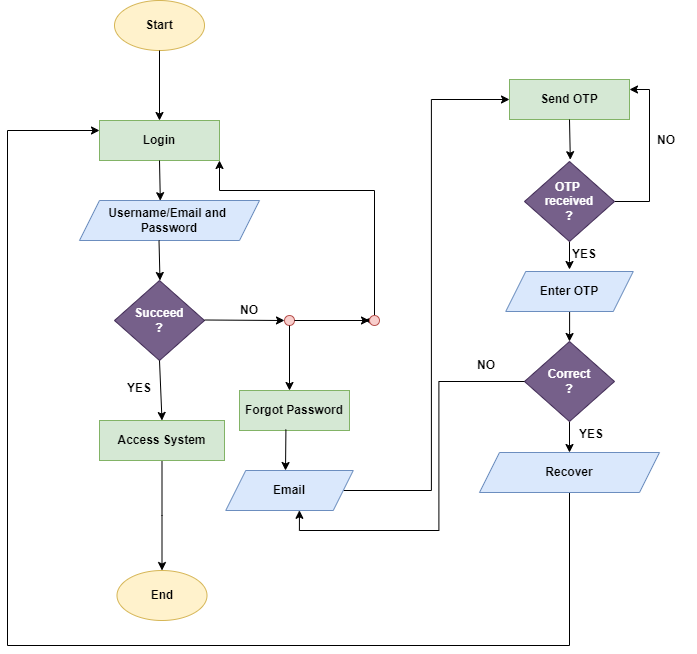

The diagram above was exported from draw.io. Its source (the exported page's mxGraphModel, read from the mxfile embedded in the PNG):
<mxGraphModel dx="1050" dy="565" grid="0" gridSize="10" guides="1" tooltips="1" connect="1" arrows="1" fold="1" page="1" pageScale="1" pageWidth="850" pageHeight="1100" math="0" shadow="0">
  <root>
    <mxCell id="0" />
    <mxCell id="1" parent="0" />
    <mxCell id="G7QfSokvVwDWU3bzImGe-1" value="&lt;b&gt;Start&lt;/b&gt;" style="ellipse;whiteSpace=wrap;html=1;fillColor=#fff2cc;strokeColor=#d6b656;" parent="1" vertex="1">
      <mxGeometry x="145" y="60" width="90" height="50" as="geometry" />
    </mxCell>
    <mxCell id="G7QfSokvVwDWU3bzImGe-4" value="" style="endArrow=classic;html=1;rounded=0;entryX=0.5;entryY=0;entryDx=0;entryDy=0;exitX=0.5;exitY=1;exitDx=0;exitDy=0;" parent="1" source="G7QfSokvVwDWU3bzImGe-1" target="G7QfSokvVwDWU3bzImGe-5" edge="1">
      <mxGeometry width="50" height="50" relative="1" as="geometry">
        <mxPoint x="390" y="130" as="sourcePoint" />
        <mxPoint x="415" y="160" as="targetPoint" />
      </mxGeometry>
    </mxCell>
    <mxCell id="G7QfSokvVwDWU3bzImGe-5" value="&lt;b&gt;Login&lt;/b&gt;" style="rounded=0;whiteSpace=wrap;html=1;fillColor=#d5e8d4;strokeColor=#82b366;" parent="1" vertex="1">
      <mxGeometry x="130" y="180" width="120" height="40" as="geometry" />
    </mxCell>
    <mxCell id="G7QfSokvVwDWU3bzImGe-10" value="&lt;b&gt;Username/Email and&amp;nbsp;&lt;/b&gt;&lt;div&gt;&lt;b&gt;Password&lt;/b&gt;&lt;/div&gt;" style="shape=parallelogram;perimeter=parallelogramPerimeter;whiteSpace=wrap;html=1;fixedSize=1;fillColor=#dae8fc;strokeColor=#6c8ebf;" parent="1" vertex="1">
      <mxGeometry x="110" y="260" width="180" height="40" as="geometry" />
    </mxCell>
    <mxCell id="G7QfSokvVwDWU3bzImGe-11" value="" style="endArrow=classic;html=1;rounded=0;exitX=0.5;exitY=1;exitDx=0;exitDy=0;entryX=0.449;entryY=0.005;entryDx=0;entryDy=0;entryPerimeter=0;" parent="1" source="G7QfSokvVwDWU3bzImGe-5" target="G7QfSokvVwDWU3bzImGe-10" edge="1">
      <mxGeometry width="50" height="50" relative="1" as="geometry">
        <mxPoint x="260" y="250" as="sourcePoint" />
        <mxPoint x="310" y="200" as="targetPoint" />
      </mxGeometry>
    </mxCell>
    <mxCell id="G7QfSokvVwDWU3bzImGe-12" value="&lt;b&gt;Succeed&lt;/b&gt;&lt;div&gt;&lt;b&gt;?&lt;/b&gt;&lt;/div&gt;" style="rhombus;whiteSpace=wrap;html=1;fillColor=#76608a;strokeColor=#432D57;fontColor=#ffffff;" parent="1" vertex="1">
      <mxGeometry x="145" y="340" width="90" height="80" as="geometry" />
    </mxCell>
    <mxCell id="G7QfSokvVwDWU3bzImGe-13" value="" style="endArrow=classic;html=1;rounded=0;exitX=0.5;exitY=1;exitDx=0;exitDy=0;entryX=0.449;entryY=0.005;entryDx=0;entryDy=0;entryPerimeter=0;" parent="1" edge="1">
      <mxGeometry width="50" height="50" relative="1" as="geometry">
        <mxPoint x="189.5" y="300" as="sourcePoint" />
        <mxPoint x="190.5" y="340" as="targetPoint" />
      </mxGeometry>
    </mxCell>
    <mxCell id="G7QfSokvVwDWU3bzImGe-17" value="&lt;b&gt;Forgot Password&lt;/b&gt;" style="rounded=0;whiteSpace=wrap;html=1;fillColor=#d5e8d4;strokeColor=#82b366;" parent="1" vertex="1">
      <mxGeometry x="270" y="450" width="110" height="40" as="geometry" />
    </mxCell>
    <mxCell id="G7QfSokvVwDWU3bzImGe-18" value="" style="endArrow=classic;html=1;rounded=0;exitX=1;exitY=0.5;exitDx=0;exitDy=0;entryX=0;entryY=0.5;entryDx=0;entryDy=0;" parent="1" target="G7QfSokvVwDWU3bzImGe-29" edge="1">
      <mxGeometry width="50" height="50" relative="1" as="geometry">
        <mxPoint x="235" y="379.5" as="sourcePoint" />
        <mxPoint x="300" y="380" as="targetPoint" />
      </mxGeometry>
    </mxCell>
    <mxCell id="-zH0hV0j0Uq1G4DISYLY-56" style="edgeStyle=orthogonalEdgeStyle;rounded=0;orthogonalLoop=1;jettySize=auto;html=1;entryX=0;entryY=0.5;entryDx=0;entryDy=0;" edge="1" parent="1" source="G7QfSokvVwDWU3bzImGe-20" target="-zH0hV0j0Uq1G4DISYLY-38">
      <mxGeometry relative="1" as="geometry" />
    </mxCell>
    <mxCell id="G7QfSokvVwDWU3bzImGe-20" value="&lt;b&gt;Email&lt;/b&gt;" style="shape=parallelogram;perimeter=parallelogramPerimeter;whiteSpace=wrap;html=1;fixedSize=1;fillColor=#dae8fc;strokeColor=#6c8ebf;" parent="1" vertex="1">
      <mxGeometry x="256.25" y="530" width="127.5" height="40" as="geometry" />
    </mxCell>
    <mxCell id="G7QfSokvVwDWU3bzImGe-24" value="&lt;b&gt;YES&lt;/b&gt;&lt;div&gt;&lt;br&gt;&lt;/div&gt;" style="text;html=1;align=center;verticalAlign=middle;whiteSpace=wrap;rounded=0;" parent="1" vertex="1">
      <mxGeometry x="140" y="440" width="60" height="30" as="geometry" />
    </mxCell>
    <mxCell id="G7QfSokvVwDWU3bzImGe-26" value="&lt;b&gt;NO&lt;/b&gt;" style="text;html=1;align=center;verticalAlign=middle;whiteSpace=wrap;rounded=0;" parent="1" vertex="1">
      <mxGeometry x="250" y="355" width="60" height="30" as="geometry" />
    </mxCell>
    <mxCell id="G7QfSokvVwDWU3bzImGe-110" style="edgeStyle=orthogonalEdgeStyle;rounded=0;orthogonalLoop=1;jettySize=auto;html=1;" parent="1" source="G7QfSokvVwDWU3bzImGe-27" edge="1">
      <mxGeometry relative="1" as="geometry">
        <mxPoint x="192.5" y="630" as="targetPoint" />
      </mxGeometry>
    </mxCell>
    <mxCell id="G7QfSokvVwDWU3bzImGe-27" value="&lt;b&gt;Access System&lt;/b&gt;" style="rounded=0;whiteSpace=wrap;html=1;fillColor=#d5e8d4;strokeColor=#82b366;" parent="1" vertex="1">
      <mxGeometry x="130" y="480" width="125" height="40" as="geometry" />
    </mxCell>
    <mxCell id="G7QfSokvVwDWU3bzImGe-28" value="" style="endArrow=classic;html=1;rounded=0;entryX=0.5;entryY=0;entryDx=0;entryDy=0;" parent="1" target="G7QfSokvVwDWU3bzImGe-27" edge="1">
      <mxGeometry width="50" height="50" relative="1" as="geometry">
        <mxPoint x="190" y="420" as="sourcePoint" />
        <mxPoint x="240" y="370" as="targetPoint" />
      </mxGeometry>
    </mxCell>
    <mxCell id="G7QfSokvVwDWU3bzImGe-29" value="" style="ellipse;whiteSpace=wrap;html=1;aspect=fixed;fillColor=#f8cecc;strokeColor=#b85450;" parent="1" vertex="1">
      <mxGeometry x="315" y="375" width="10" height="10" as="geometry" />
    </mxCell>
    <mxCell id="G7QfSokvVwDWU3bzImGe-31" value="" style="endArrow=classic;html=1;rounded=0;exitX=0.5;exitY=1;exitDx=0;exitDy=0;" parent="1" source="G7QfSokvVwDWU3bzImGe-29" edge="1">
      <mxGeometry width="50" height="50" relative="1" as="geometry">
        <mxPoint x="310" y="400" as="sourcePoint" />
        <mxPoint x="320" y="450" as="targetPoint" />
      </mxGeometry>
    </mxCell>
    <mxCell id="G7QfSokvVwDWU3bzImGe-34" value="" style="endArrow=classic;html=1;rounded=0;exitX=0.422;exitY=0.975;exitDx=0;exitDy=0;exitPerimeter=0;" parent="1" source="G7QfSokvVwDWU3bzImGe-17" edge="1">
      <mxGeometry width="50" height="50" relative="1" as="geometry">
        <mxPoint x="333" y="490" as="sourcePoint" />
        <mxPoint x="316" y="530" as="targetPoint" />
      </mxGeometry>
    </mxCell>
    <mxCell id="G7QfSokvVwDWU3bzImGe-39" value="" style="endArrow=classic;html=1;rounded=0;entryX=0;entryY=0.5;entryDx=0;entryDy=0;" parent="1" source="G7QfSokvVwDWU3bzImGe-44" edge="1">
      <mxGeometry width="50" height="50" relative="1" as="geometry">
        <mxPoint x="325" y="380" as="sourcePoint" />
        <mxPoint x="395" y="379.5" as="targetPoint" />
      </mxGeometry>
    </mxCell>
    <mxCell id="G7QfSokvVwDWU3bzImGe-45" value="" style="endArrow=classic;html=1;rounded=0;entryX=0;entryY=0.5;entryDx=0;entryDy=0;" parent="1" target="G7QfSokvVwDWU3bzImGe-44" edge="1">
      <mxGeometry width="50" height="50" relative="1" as="geometry">
        <mxPoint x="325" y="380" as="sourcePoint" />
        <mxPoint x="395" y="379.5" as="targetPoint" />
      </mxGeometry>
    </mxCell>
    <mxCell id="G7QfSokvVwDWU3bzImGe-54" style="edgeStyle=orthogonalEdgeStyle;rounded=0;orthogonalLoop=1;jettySize=auto;html=1;exitX=0.5;exitY=0;exitDx=0;exitDy=0;entryX=1;entryY=1;entryDx=0;entryDy=0;" parent="1" source="G7QfSokvVwDWU3bzImGe-44" target="G7QfSokvVwDWU3bzImGe-5" edge="1">
      <mxGeometry relative="1" as="geometry">
        <Array as="points">
          <mxPoint x="405" y="250" />
          <mxPoint x="250" y="250" />
        </Array>
      </mxGeometry>
    </mxCell>
    <mxCell id="G7QfSokvVwDWU3bzImGe-44" value="" style="ellipse;whiteSpace=wrap;html=1;aspect=fixed;fillColor=#f8cecc;strokeColor=#b85450;" parent="1" vertex="1">
      <mxGeometry x="400" y="375" width="10" height="10" as="geometry" />
    </mxCell>
    <mxCell id="G7QfSokvVwDWU3bzImGe-109" value="&lt;b&gt;End&lt;/b&gt;" style="ellipse;whiteSpace=wrap;html=1;fillColor=#fff2cc;strokeColor=#d6b656;" parent="1" vertex="1">
      <mxGeometry x="147.5" y="630" width="90" height="50" as="geometry" />
    </mxCell>
    <mxCell id="-zH0hV0j0Uq1G4DISYLY-38" value="&lt;b&gt;Send OTP&lt;/b&gt;" style="rounded=0;whiteSpace=wrap;html=1;fillColor=#d5e8d4;strokeColor=#82b366;" vertex="1" parent="1">
      <mxGeometry x="540" y="139" width="120" height="40" as="geometry" />
    </mxCell>
    <mxCell id="-zH0hV0j0Uq1G4DISYLY-39" value="" style="endArrow=classic;html=1;rounded=0;exitX=0.5;exitY=1;exitDx=0;exitDy=0;entryX=0.449;entryY=0.005;entryDx=0;entryDy=0;entryPerimeter=0;" edge="1" parent="1" source="-zH0hV0j0Uq1G4DISYLY-38">
      <mxGeometry width="50" height="50" relative="1" as="geometry">
        <mxPoint x="670" y="209" as="sourcePoint" />
        <mxPoint x="600.8199999999999" y="219.20000000000005" as="targetPoint" />
      </mxGeometry>
    </mxCell>
    <mxCell id="-zH0hV0j0Uq1G4DISYLY-40" style="edgeStyle=orthogonalEdgeStyle;rounded=0;orthogonalLoop=1;jettySize=auto;html=1;entryX=0.5;entryY=0;entryDx=0;entryDy=0;" edge="1" parent="1" source="-zH0hV0j0Uq1G4DISYLY-42">
      <mxGeometry relative="1" as="geometry">
        <mxPoint x="600" y="329" as="targetPoint" />
      </mxGeometry>
    </mxCell>
    <mxCell id="-zH0hV0j0Uq1G4DISYLY-41" style="edgeStyle=orthogonalEdgeStyle;rounded=0;orthogonalLoop=1;jettySize=auto;html=1;entryX=1;entryY=0.25;entryDx=0;entryDy=0;" edge="1" parent="1" source="-zH0hV0j0Uq1G4DISYLY-42" target="-zH0hV0j0Uq1G4DISYLY-38">
      <mxGeometry relative="1" as="geometry">
        <Array as="points">
          <mxPoint x="680" y="261" />
          <mxPoint x="680" y="149" />
        </Array>
      </mxGeometry>
    </mxCell>
    <mxCell id="-zH0hV0j0Uq1G4DISYLY-42" value="&lt;b&gt;OTP&amp;nbsp;&lt;/b&gt;&lt;div&gt;&lt;b&gt;received&lt;/b&gt;&lt;div&gt;&lt;b&gt;?&lt;/b&gt;&lt;/div&gt;&lt;/div&gt;" style="rhombus;whiteSpace=wrap;html=1;fillColor=#76608a;strokeColor=#432D57;fontColor=#ffffff;" vertex="1" parent="1">
      <mxGeometry x="555" y="221" width="90" height="80" as="geometry" />
    </mxCell>
    <mxCell id="-zH0hV0j0Uq1G4DISYLY-44" style="edgeStyle=orthogonalEdgeStyle;rounded=0;orthogonalLoop=1;jettySize=auto;html=1;entryX=0.5;entryY=0;entryDx=0;entryDy=0;" edge="1" parent="1" source="-zH0hV0j0Uq1G4DISYLY-45" target="-zH0hV0j0Uq1G4DISYLY-47">
      <mxGeometry relative="1" as="geometry" />
    </mxCell>
    <mxCell id="-zH0hV0j0Uq1G4DISYLY-45" value="&lt;b&gt;Enter OTP&lt;/b&gt;" style="shape=parallelogram;perimeter=parallelogramPerimeter;whiteSpace=wrap;html=1;fixedSize=1;fillColor=#dae8fc;strokeColor=#6c8ebf;" vertex="1" parent="1">
      <mxGeometry x="536.25" y="331" width="127.5" height="40" as="geometry" />
    </mxCell>
    <mxCell id="-zH0hV0j0Uq1G4DISYLY-46" style="edgeStyle=orthogonalEdgeStyle;rounded=0;orthogonalLoop=1;jettySize=auto;html=1;entryX=0.5;entryY=0;entryDx=0;entryDy=0;" edge="1" parent="1" source="-zH0hV0j0Uq1G4DISYLY-47" target="-zH0hV0j0Uq1G4DISYLY-50">
      <mxGeometry relative="1" as="geometry" />
    </mxCell>
    <mxCell id="-zH0hV0j0Uq1G4DISYLY-47" value="&lt;b&gt;Correct&lt;/b&gt;&lt;div&gt;&lt;b&gt;?&lt;/b&gt;&lt;/div&gt;" style="rhombus;whiteSpace=wrap;html=1;fillColor=#76608a;strokeColor=#432D57;fontColor=#ffffff;" vertex="1" parent="1">
      <mxGeometry x="555" y="401" width="90" height="80" as="geometry" />
    </mxCell>
    <mxCell id="-zH0hV0j0Uq1G4DISYLY-48" value="&lt;b&gt;YES&lt;/b&gt;&lt;div&gt;&lt;br&gt;&lt;/div&gt;" style="text;html=1;align=center;verticalAlign=middle;whiteSpace=wrap;rounded=0;" vertex="1" parent="1">
      <mxGeometry x="585" y="306" width="60" height="30" as="geometry" />
    </mxCell>
    <mxCell id="-zH0hV0j0Uq1G4DISYLY-62" style="edgeStyle=orthogonalEdgeStyle;rounded=0;orthogonalLoop=1;jettySize=auto;html=1;entryX=0;entryY=0.25;entryDx=0;entryDy=0;" edge="1" parent="1" source="-zH0hV0j0Uq1G4DISYLY-50" target="G7QfSokvVwDWU3bzImGe-5">
      <mxGeometry relative="1" as="geometry">
        <Array as="points">
          <mxPoint x="600" y="705" />
          <mxPoint x="38" y="705" />
          <mxPoint x="38" y="190" />
        </Array>
      </mxGeometry>
    </mxCell>
    <mxCell id="-zH0hV0j0Uq1G4DISYLY-50" value="&lt;b&gt;Recover&lt;/b&gt;" style="shape=parallelogram;perimeter=parallelogramPerimeter;whiteSpace=wrap;html=1;fixedSize=1;fillColor=#dae8fc;strokeColor=#6c8ebf;" vertex="1" parent="1">
      <mxGeometry x="510" y="512" width="180" height="40" as="geometry" />
    </mxCell>
    <mxCell id="-zH0hV0j0Uq1G4DISYLY-53" value="&lt;b&gt;NO&lt;/b&gt;" style="text;html=1;align=center;verticalAlign=middle;whiteSpace=wrap;rounded=0;" vertex="1" parent="1">
      <mxGeometry x="667" y="185" width="60" height="30" as="geometry" />
    </mxCell>
    <mxCell id="-zH0hV0j0Uq1G4DISYLY-54" value="&lt;b&gt;YES&lt;/b&gt;&lt;div&gt;&lt;br&gt;&lt;/div&gt;" style="text;html=1;align=center;verticalAlign=middle;whiteSpace=wrap;rounded=0;" vertex="1" parent="1">
      <mxGeometry x="592" y="486" width="60" height="30" as="geometry" />
    </mxCell>
    <mxCell id="-zH0hV0j0Uq1G4DISYLY-57" style="edgeStyle=orthogonalEdgeStyle;rounded=0;orthogonalLoop=1;jettySize=auto;html=1;exitX=0;exitY=0.5;exitDx=0;exitDy=0;entryX=0.578;entryY=0.995;entryDx=0;entryDy=0;entryPerimeter=0;" edge="1" parent="1" source="-zH0hV0j0Uq1G4DISYLY-47" target="G7QfSokvVwDWU3bzImGe-20">
      <mxGeometry relative="1" as="geometry" />
    </mxCell>
    <mxCell id="-zH0hV0j0Uq1G4DISYLY-58" value="&lt;b&gt;NO&lt;/b&gt;" style="text;html=1;align=center;verticalAlign=middle;whiteSpace=wrap;rounded=0;" vertex="1" parent="1">
      <mxGeometry x="487" y="410" width="60" height="30" as="geometry" />
    </mxCell>
    <mxCell id="-zH0hV0j0Uq1G4DISYLY-61" style="edgeStyle=orthogonalEdgeStyle;rounded=0;orthogonalLoop=1;jettySize=auto;html=1;exitX=0.5;exitY=1;exitDx=0;exitDy=0;" edge="1" parent="1">
      <mxGeometry relative="1" as="geometry">
        <mxPoint x="600" y="627" as="sourcePoint" />
        <mxPoint x="600" y="627" as="targetPoint" />
      </mxGeometry>
    </mxCell>
  </root>
</mxGraphModel>